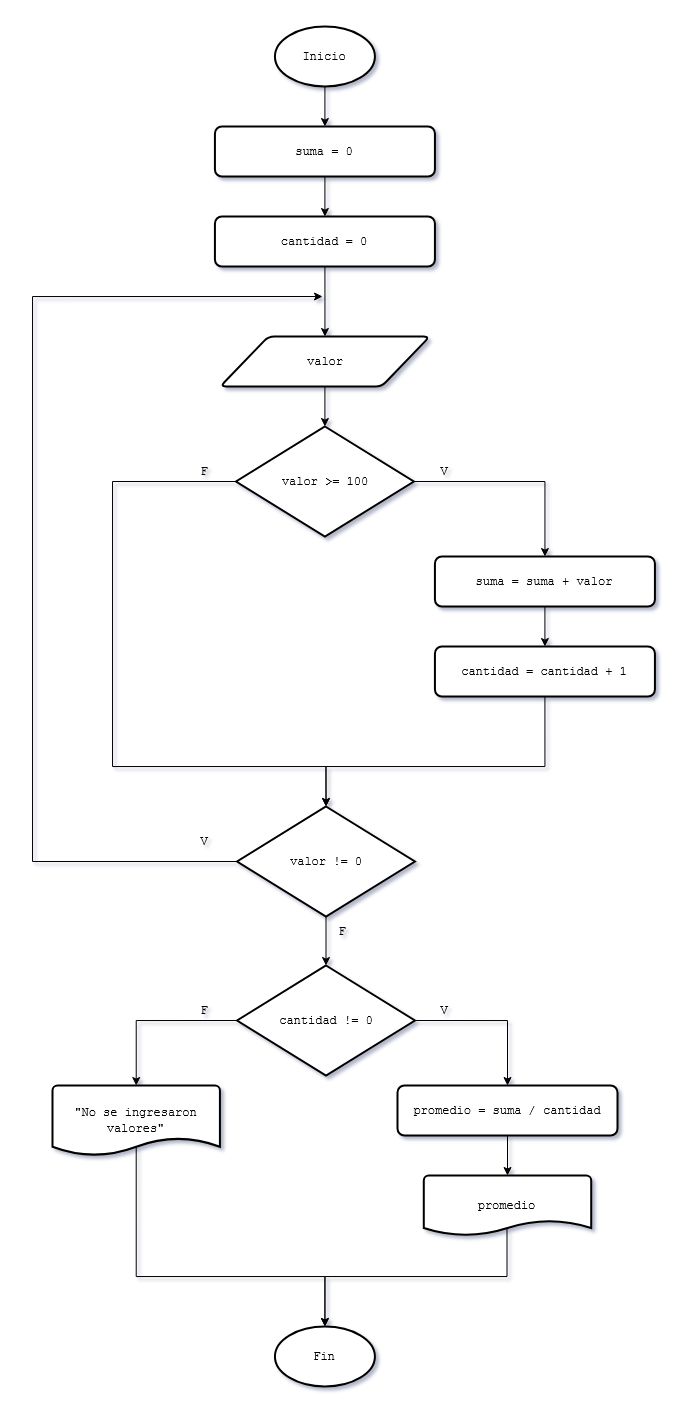

The diagram above was exported from draw.io. Its source (the exported page's mxGraphModel, read from the mxfile embedded in the PNG):
<mxGraphModel dx="2159" dy="1769" grid="1" gridSize="10" guides="1" tooltips="1" connect="1" arrows="1" fold="1" page="1" pageScale="1" pageWidth="827" pageHeight="1169" math="0" shadow="0">
  <root>
    <mxCell id="Ltua18mRi-p8Z0L-qh8U-0" />
    <mxCell id="Ltua18mRi-p8Z0L-qh8U-1" parent="Ltua18mRi-p8Z0L-qh8U-0" />
    <mxCell id="Ltua18mRi-p8Z0L-qh8U-2" edge="1" parent="Ltua18mRi-p8Z0L-qh8U-1" source="Ltua18mRi-p8Z0L-qh8U-3" style="edgeStyle=orthogonalEdgeStyle;rounded=0;orthogonalLoop=1;jettySize=auto;html=1;exitX=0.5;exitY=1;exitDx=0;exitDy=0;exitPerimeter=0;" target="xlUotGU4Cf3LfmiQBr2D-1">
      <mxGeometry relative="1" as="geometry">
        <mxPoint x="-477.5799999999999" y="-770" as="targetPoint" />
      </mxGeometry>
    </mxCell>
    <mxCell id="Ltua18mRi-p8Z0L-qh8U-3" parent="Ltua18mRi-p8Z0L-qh8U-1" style="strokeWidth=2;html=1;shape=mxgraph.flowchart.start_1;whiteSpace=wrap;" value="&lt;font face=&quot;Courier New&quot;&gt;Inicio&lt;/font&gt;" vertex="1">
      <mxGeometry height="60" width="100" x="-527.5799999999999" y="-1110" as="geometry" />
    </mxCell>
    <mxCell id="Ltua18mRi-p8Z0L-qh8U-4" parent="Ltua18mRi-p8Z0L-qh8U-1" style="strokeWidth=2;html=1;shape=mxgraph.flowchart.start_1;whiteSpace=wrap;" value="&lt;font face=&quot;Courier New&quot;&gt;Fin&lt;/font&gt;" vertex="1">
      <mxGeometry height="60" width="100" x="-527.5799999999999" y="190" as="geometry" />
    </mxCell>
    <mxCell id="Ltua18mRi-p8Z0L-qh8U-5" edge="1" parent="Ltua18mRi-p8Z0L-qh8U-1" source="Ltua18mRi-p8Z0L-qh8U-6" style="edgeStyle=orthogonalEdgeStyle;rounded=0;orthogonalLoop=1;jettySize=auto;html=1;exitX=1;exitY=0.5;exitDx=0;exitDy=0;exitPerimeter=0;" target="xlUotGU4Cf3LfmiQBr2D-4">
      <mxGeometry relative="1" as="geometry">
        <mxPoint x="-243.9473684210525" y="-580" as="targetPoint" />
      </mxGeometry>
    </mxCell>
    <mxCell id="Ltua18mRi-p8Z0L-qh8U-6" parent="Ltua18mRi-p8Z0L-qh8U-1" style="strokeWidth=2;html=1;shape=mxgraph.flowchart.decision;whiteSpace=wrap;" value="&lt;font face=&quot;Courier New&quot;&gt;valor &amp;gt;= 100&lt;/font&gt;" vertex="1">
      <mxGeometry height="110" width="177.84" x="-566.5" y="-710" as="geometry" />
    </mxCell>
    <mxCell id="Ltua18mRi-p8Z0L-qh8U-7" parent="Ltua18mRi-p8Z0L-qh8U-1" style="text;html=1;whiteSpace=wrap;strokeColor=none;fillColor=none;align=center;verticalAlign=middle;rounded=0;" value="&lt;font face=&quot;Courier New&quot;&gt;V&lt;/font&gt;" vertex="1">
      <mxGeometry height="30" width="60" x="-387.58" y="-680" as="geometry" />
    </mxCell>
    <mxCell id="Ltua18mRi-p8Z0L-qh8U-8" parent="Ltua18mRi-p8Z0L-qh8U-1" style="text;html=1;whiteSpace=wrap;strokeColor=none;fillColor=none;align=center;verticalAlign=middle;rounded=0;" value="&lt;font face=&quot;Courier New&quot;&gt;F&lt;/font&gt;" vertex="1">
      <mxGeometry height="30" width="60" x="-627.58" y="-680" as="geometry" />
    </mxCell>
    <mxCell id="Ltua18mRi-p8Z0L-qh8U-9" parent="Ltua18mRi-p8Z0L-qh8U-1" style="shape=parallelogram;html=1;strokeWidth=2;perimeter=parallelogramPerimeter;whiteSpace=wrap;rounded=1;arcSize=12;size=0.23;" value="&lt;font face=&quot;Courier New&quot;&gt;valor&lt;/font&gt;" vertex="1">
      <mxGeometry height="50" width="209.5" x="-582.3299999999999" y="-800" as="geometry" />
    </mxCell>
    <mxCell id="Ltua18mRi-p8Z0L-qh8U-16" edge="1" parent="Ltua18mRi-p8Z0L-qh8U-1" source="uMH5Kj4AbXntj6ISS-Ge-0" style="edgeStyle=orthogonalEdgeStyle;rounded=0;orthogonalLoop=1;jettySize=auto;html=1;exitX=0.5;exitY=1;exitDx=0;exitDy=0;entryX=0.5;entryY=0;entryDx=0;entryDy=0;entryPerimeter=0;" target="Ltua18mRi-p8Z0L-qh8U-21">
      <mxGeometry relative="1" as="geometry">
        <Array as="points">
          <mxPoint x="-258" y="-370" />
          <mxPoint x="-476" y="-370" />
        </Array>
        <mxPoint x="-243.70258000000013" y="-530.7399999999998" as="sourcePoint" />
      </mxGeometry>
    </mxCell>
    <mxCell id="Ltua18mRi-p8Z0L-qh8U-18" edge="1" parent="Ltua18mRi-p8Z0L-qh8U-1" source="Ltua18mRi-p8Z0L-qh8U-9" style="edgeStyle=orthogonalEdgeStyle;rounded=0;orthogonalLoop=1;jettySize=auto;html=1;exitX=0.5;exitY=1;exitDx=0;exitDy=0;entryX=0.5;entryY=0;entryDx=0;entryDy=0;entryPerimeter=0;" target="Ltua18mRi-p8Z0L-qh8U-6">
      <mxGeometry relative="1" as="geometry" />
    </mxCell>
    <mxCell id="Ltua18mRi-p8Z0L-qh8U-19" edge="1" parent="Ltua18mRi-p8Z0L-qh8U-1" source="Ltua18mRi-p8Z0L-qh8U-6" style="edgeStyle=orthogonalEdgeStyle;rounded=0;orthogonalLoop=1;jettySize=auto;html=1;exitX=0;exitY=0.5;exitDx=0;exitDy=0;exitPerimeter=0;entryX=0.5;entryY=0;entryDx=0;entryDy=0;entryPerimeter=0;" target="Ltua18mRi-p8Z0L-qh8U-21">
      <mxGeometry relative="1" as="geometry">
        <Array as="points">
          <mxPoint x="-690" y="-655" />
          <mxPoint x="-690" y="-370" />
          <mxPoint x="-476" y="-370" />
        </Array>
        <mxPoint x="-732.3299999999995" y="-580" as="targetPoint" />
      </mxGeometry>
    </mxCell>
    <mxCell id="Ltua18mRi-p8Z0L-qh8U-20" edge="1" parent="Ltua18mRi-p8Z0L-qh8U-1" source="Ltua18mRi-p8Z0L-qh8U-21" style="edgeStyle=orthogonalEdgeStyle;rounded=0;orthogonalLoop=1;jettySize=auto;html=1;exitX=0;exitY=0.5;exitDx=0;exitDy=0;exitPerimeter=0;">
      <mxGeometry relative="1" as="geometry">
        <Array as="points">
          <mxPoint x="-770" y="-275" />
          <mxPoint x="-770" y="-840" />
        </Array>
        <mxPoint x="-480" y="-840" as="targetPoint" />
      </mxGeometry>
    </mxCell>
    <mxCell id="Ltua18mRi-p8Z0L-qh8U-21" parent="Ltua18mRi-p8Z0L-qh8U-1" style="strokeWidth=2;html=1;shape=mxgraph.flowchart.decision;whiteSpace=wrap;" value="&lt;font face=&quot;Courier New&quot;&gt;valor != 0&lt;/font&gt;" vertex="1">
      <mxGeometry height="110" width="177.84" x="-565.4200000000001" y="-330" as="geometry" />
    </mxCell>
    <mxCell id="Ltua18mRi-p8Z0L-qh8U-26" parent="Ltua18mRi-p8Z0L-qh8U-1" style="text;html=1;whiteSpace=wrap;strokeColor=none;fillColor=none;align=center;verticalAlign=middle;rounded=0;" value="&lt;font face=&quot;Courier New&quot;&gt;F&lt;/font&gt;" vertex="1">
      <mxGeometry height="30" width="60" x="-490" y="-220" as="geometry" />
    </mxCell>
    <mxCell id="Ltua18mRi-p8Z0L-qh8U-27" parent="Ltua18mRi-p8Z0L-qh8U-1" style="text;html=1;whiteSpace=wrap;strokeColor=none;fillColor=none;align=center;verticalAlign=middle;rounded=0;" value="&lt;font face=&quot;Courier New&quot;&gt;V&lt;/font&gt;" vertex="1">
      <mxGeometry height="30" width="60" x="-627.5799999999999" y="-310" as="geometry" />
    </mxCell>
    <mxCell id="uMH5Kj4AbXntj6ISS-Ge-0" parent="Ltua18mRi-p8Z0L-qh8U-1" style="rounded=1;whiteSpace=wrap;html=1;absoluteArcSize=1;arcSize=14;strokeWidth=2;" value="&lt;font face=&quot;Courier New&quot;&gt;cantidad = cantidad + 1&lt;/font&gt;" vertex="1">
      <mxGeometry height="50" width="220" x="-367.58000000000004" y="-490" as="geometry" />
    </mxCell>
    <mxCell id="xlUotGU4Cf3LfmiQBr2D-3" edge="1" parent="Ltua18mRi-p8Z0L-qh8U-1" source="xlUotGU4Cf3LfmiQBr2D-0" style="edgeStyle=orthogonalEdgeStyle;rounded=0;orthogonalLoop=1;jettySize=auto;html=1;exitX=0.5;exitY=1;exitDx=0;exitDy=0;" target="Ltua18mRi-p8Z0L-qh8U-9">
      <mxGeometry relative="1" as="geometry" />
    </mxCell>
    <mxCell id="xlUotGU4Cf3LfmiQBr2D-0" parent="Ltua18mRi-p8Z0L-qh8U-1" style="rounded=1;whiteSpace=wrap;html=1;absoluteArcSize=1;arcSize=14;strokeWidth=2;" value="&lt;font face=&quot;Courier New&quot;&gt;cantidad = 0&lt;/font&gt;" vertex="1">
      <mxGeometry height="50" width="220" x="-587.58" y="-920" as="geometry" />
    </mxCell>
    <mxCell id="xlUotGU4Cf3LfmiQBr2D-2" edge="1" parent="Ltua18mRi-p8Z0L-qh8U-1" source="xlUotGU4Cf3LfmiQBr2D-1" style="edgeStyle=orthogonalEdgeStyle;rounded=0;orthogonalLoop=1;jettySize=auto;html=1;exitX=0.5;exitY=1;exitDx=0;exitDy=0;entryX=0.5;entryY=0;entryDx=0;entryDy=0;" target="xlUotGU4Cf3LfmiQBr2D-0">
      <mxGeometry relative="1" as="geometry" />
    </mxCell>
    <mxCell id="xlUotGU4Cf3LfmiQBr2D-1" parent="Ltua18mRi-p8Z0L-qh8U-1" style="rounded=1;whiteSpace=wrap;html=1;absoluteArcSize=1;arcSize=14;strokeWidth=2;" value="&lt;font face=&quot;Courier New&quot;&gt;suma = 0&lt;/font&gt;" vertex="1">
      <mxGeometry height="50" width="220" x="-587.58" y="-1010" as="geometry" />
    </mxCell>
    <mxCell id="xlUotGU4Cf3LfmiQBr2D-19" edge="1" parent="Ltua18mRi-p8Z0L-qh8U-1" source="xlUotGU4Cf3LfmiQBr2D-4" style="edgeStyle=orthogonalEdgeStyle;rounded=0;orthogonalLoop=1;jettySize=auto;html=1;exitX=0.5;exitY=1;exitDx=0;exitDy=0;entryX=0.5;entryY=0;entryDx=0;entryDy=0;" target="uMH5Kj4AbXntj6ISS-Ge-0">
      <mxGeometry relative="1" as="geometry" />
    </mxCell>
    <mxCell id="xlUotGU4Cf3LfmiQBr2D-4" parent="Ltua18mRi-p8Z0L-qh8U-1" style="rounded=1;whiteSpace=wrap;html=1;absoluteArcSize=1;arcSize=14;strokeWidth=2;" value="&lt;font face=&quot;Courier New&quot;&gt;suma = suma + valor&lt;/font&gt;" vertex="1">
      <mxGeometry height="50" width="220" x="-367.5799999999999" y="-580" as="geometry" />
    </mxCell>
    <mxCell id="xlUotGU4Cf3LfmiQBr2D-6" edge="1" parent="Ltua18mRi-p8Z0L-qh8U-1" source="xlUotGU4Cf3LfmiQBr2D-8" style="edgeStyle=orthogonalEdgeStyle;rounded=0;orthogonalLoop=1;jettySize=auto;html=1;exitX=1;exitY=0.5;exitDx=0;exitDy=0;exitPerimeter=0;" target="xlUotGU4Cf3LfmiQBr2D-14">
      <mxGeometry relative="1" as="geometry" />
    </mxCell>
    <mxCell id="xlUotGU4Cf3LfmiQBr2D-7" edge="1" parent="Ltua18mRi-p8Z0L-qh8U-1" source="xlUotGU4Cf3LfmiQBr2D-8" style="edgeStyle=orthogonalEdgeStyle;rounded=0;orthogonalLoop=1;jettySize=auto;html=1;exitX=0;exitY=0.5;exitDx=0;exitDy=0;exitPerimeter=0;" target="xlUotGU4Cf3LfmiQBr2D-10">
      <mxGeometry relative="1" as="geometry" />
    </mxCell>
    <mxCell id="xlUotGU4Cf3LfmiQBr2D-8" parent="Ltua18mRi-p8Z0L-qh8U-1" style="strokeWidth=2;html=1;shape=mxgraph.flowchart.decision;whiteSpace=wrap;" value="&lt;font face=&quot;Courier New&quot;&gt;cantidad != 0&lt;/font&gt;" vertex="1">
      <mxGeometry height="110" width="177.84" x="-565.42" y="-171" as="geometry" />
    </mxCell>
    <mxCell id="xlUotGU4Cf3LfmiQBr2D-9" parent="Ltua18mRi-p8Z0L-qh8U-1" style="strokeWidth=2;html=1;shape=mxgraph.flowchart.document2;whiteSpace=wrap;size=0.25;" value="&lt;font face=&quot;Courier New&quot;&gt;promedio&lt;/font&gt;" vertex="1">
      <mxGeometry height="60" width="167.42" x="-378.7099999999999" y="39" as="geometry" />
    </mxCell>
    <mxCell id="xlUotGU4Cf3LfmiQBr2D-10" parent="Ltua18mRi-p8Z0L-qh8U-1" style="strokeWidth=2;html=1;shape=mxgraph.flowchart.document2;whiteSpace=wrap;size=0.25;" value="&lt;font face=&quot;Courier New&quot;&gt;&quot;No se ingresaron valores&quot;&lt;/font&gt;" vertex="1">
      <mxGeometry height="70" width="167.42" x="-750" y="-51" as="geometry" />
    </mxCell>
    <mxCell id="xlUotGU4Cf3LfmiQBr2D-12" parent="Ltua18mRi-p8Z0L-qh8U-1" style="text;html=1;whiteSpace=wrap;strokeColor=none;fillColor=none;align=center;verticalAlign=middle;rounded=0;" value="&lt;font face=&quot;Courier New&quot;&gt;V&lt;/font&gt;" vertex="1">
      <mxGeometry height="30" width="60" x="-388.3299999999999" y="-141" as="geometry" />
    </mxCell>
    <mxCell id="xlUotGU4Cf3LfmiQBr2D-13" parent="Ltua18mRi-p8Z0L-qh8U-1" style="text;html=1;whiteSpace=wrap;strokeColor=none;fillColor=none;align=center;verticalAlign=middle;rounded=0;" value="&lt;font face=&quot;Courier New&quot;&gt;F&lt;/font&gt;" vertex="1">
      <mxGeometry height="30" width="60" x="-628.33" y="-141" as="geometry" />
    </mxCell>
    <mxCell id="xlUotGU4Cf3LfmiQBr2D-14" parent="Ltua18mRi-p8Z0L-qh8U-1" style="rounded=1;whiteSpace=wrap;html=1;absoluteArcSize=1;arcSize=14;strokeWidth=2;" value="&lt;font face=&quot;Courier New&quot;&gt;promedio = suma / cantidad&lt;/font&gt;" vertex="1">
      <mxGeometry height="50" width="220" x="-405" y="-51" as="geometry" />
    </mxCell>
    <mxCell id="xlUotGU4Cf3LfmiQBr2D-15" edge="1" parent="Ltua18mRi-p8Z0L-qh8U-1" source="xlUotGU4Cf3LfmiQBr2D-14" style="edgeStyle=orthogonalEdgeStyle;rounded=0;orthogonalLoop=1;jettySize=auto;html=1;exitX=0.5;exitY=1;exitDx=0;exitDy=0;entryX=0.5;entryY=0;entryDx=0;entryDy=0;entryPerimeter=0;" target="xlUotGU4Cf3LfmiQBr2D-9">
      <mxGeometry relative="1" as="geometry" />
    </mxCell>
    <mxCell id="xlUotGU4Cf3LfmiQBr2D-16" edge="1" parent="Ltua18mRi-p8Z0L-qh8U-1" source="Ltua18mRi-p8Z0L-qh8U-21" style="edgeStyle=orthogonalEdgeStyle;rounded=0;orthogonalLoop=1;jettySize=auto;html=1;exitX=0.5;exitY=1;exitDx=0;exitDy=0;exitPerimeter=0;entryX=0.5;entryY=0;entryDx=0;entryDy=0;entryPerimeter=0;" target="xlUotGU4Cf3LfmiQBr2D-8">
      <mxGeometry relative="1" as="geometry" />
    </mxCell>
    <mxCell id="xlUotGU4Cf3LfmiQBr2D-17" edge="1" parent="Ltua18mRi-p8Z0L-qh8U-1" source="xlUotGU4Cf3LfmiQBr2D-9" style="edgeStyle=orthogonalEdgeStyle;rounded=0;orthogonalLoop=1;jettySize=auto;html=1;entryX=0.5;entryY=0;entryDx=0;entryDy=0;entryPerimeter=0;exitX=0.497;exitY=0.885;exitDx=0;exitDy=0;exitPerimeter=0;" target="Ltua18mRi-p8Z0L-qh8U-4">
      <mxGeometry relative="1" as="geometry">
        <Array as="points">
          <mxPoint x="-295" y="140" />
          <mxPoint x="-478" y="140" />
        </Array>
      </mxGeometry>
    </mxCell>
    <mxCell id="xlUotGU4Cf3LfmiQBr2D-18" edge="1" parent="Ltua18mRi-p8Z0L-qh8U-1" source="xlUotGU4Cf3LfmiQBr2D-10" style="edgeStyle=orthogonalEdgeStyle;rounded=0;orthogonalLoop=1;jettySize=auto;html=1;entryX=0.5;entryY=0;entryDx=0;entryDy=0;entryPerimeter=0;exitX=0.5;exitY=0.872;exitDx=0;exitDy=0;exitPerimeter=0;" target="Ltua18mRi-p8Z0L-qh8U-4">
      <mxGeometry relative="1" as="geometry">
        <Array as="points">
          <mxPoint x="-666" y="140" />
          <mxPoint x="-478" y="140" />
        </Array>
      </mxGeometry>
    </mxCell>
  </root>
</mxGraphModel>